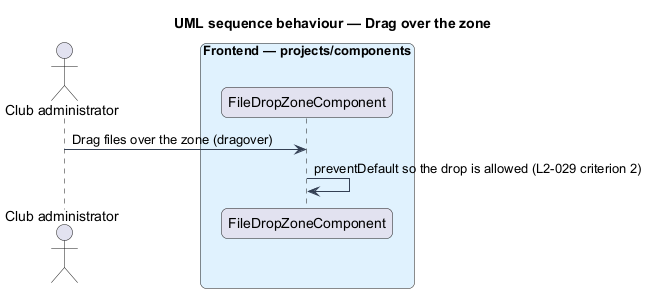

The diagram above was rendered by PlantUML. Its source (embedded in the PNG):
@startuml
title UML sequence behaviour — Drag over the zone
skinparam backgroundColor #FFFFFF
skinparam shadowing false
skinparam roundcorner 12
skinparam defaultFontName Arial
skinparam ArrowColor #344054
skinparam rectangle {
  BorderColor #344054
  FontColor #101828
}
skinparam package {
  BorderColor #667085
  FontColor #101828
  BackgroundColor #F9FAFB
}
actor "Club administrator" as actor
box "Frontend — projects/components" #E0F2FE
  participant "FileDropZoneComponent" as zone
end box
actor -> zone : Drag files over the zone (dragover)
zone -> zone : preventDefault so the drop is allowed (L2-029 criterion 2)

@enduml